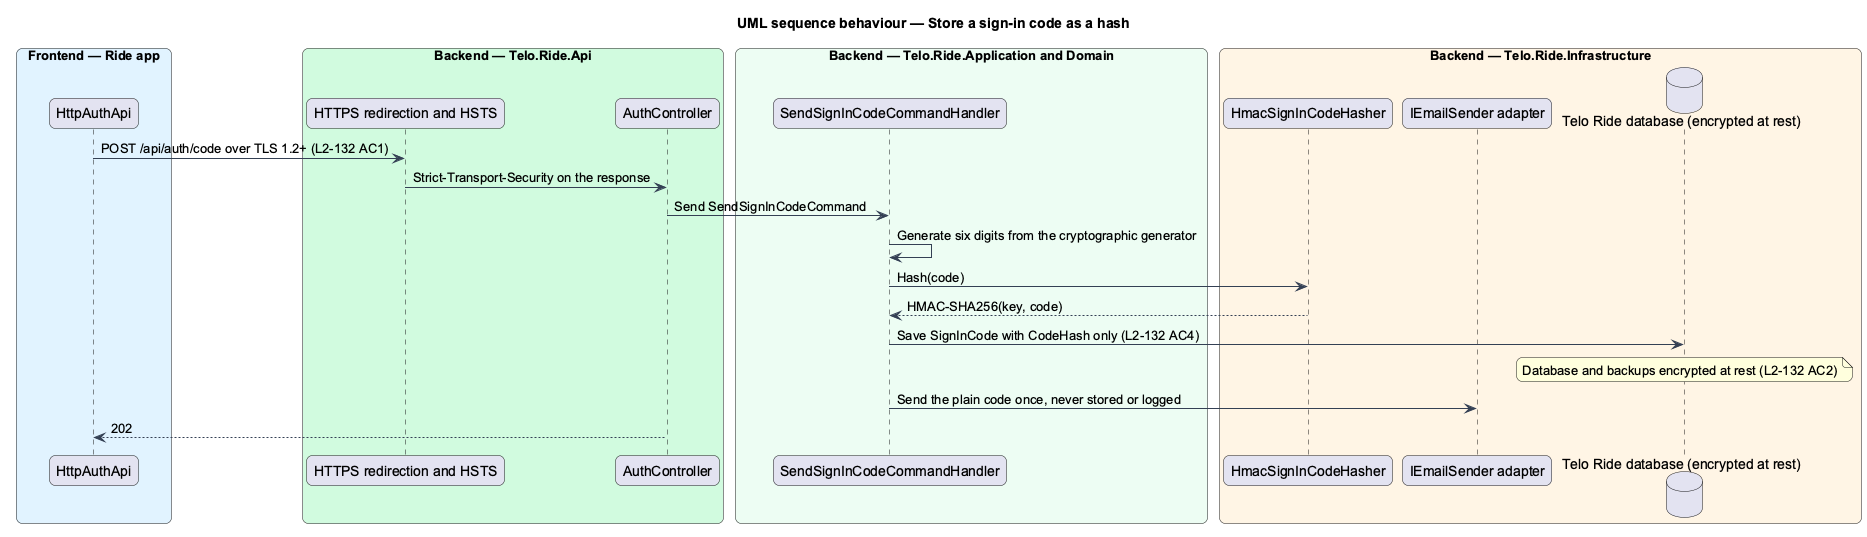

The diagram above was rendered by PlantUML. Its source (embedded in the PNG):
@startuml
title UML sequence behaviour — Store a sign-in code as a hash
skinparam backgroundColor #FFFFFF
skinparam shadowing false
skinparam roundcorner 12
skinparam defaultFontName Arial
skinparam ArrowColor #344054
skinparam rectangle {
  BorderColor #344054
  FontColor #101828
}
skinparam package {
  BorderColor #667085
  FontColor #101828
  BackgroundColor #F9FAFB
}
box "Frontend — Ride app" #E0F2FE
  participant "HttpAuthApi" as client
end box
box "Backend — Telo.Ride.Api" #D1FADF
  participant "HTTPS redirection and HSTS" as hsts
  participant "AuthController" as ctrl
end box
box "Backend — Telo.Ride.Application and Domain" #ECFDF3
  participant "SendSignInCodeCommandHandler" as handler
end box
box "Backend — Telo.Ride.Infrastructure" #FFF4E5
  participant "HmacSignInCodeHasher" as hasher
  participant "IEmailSender adapter" as sender
  database "Telo Ride database (encrypted at rest)" as db
end box
client -> hsts : POST /api/auth/code over TLS 1.2+ (L2-132 AC1)
hsts -> ctrl : Strict-Transport-Security on the response
ctrl -> handler : Send SendSignInCodeCommand
handler -> handler : Generate six digits from the cryptographic generator
handler -> hasher : Hash(code)
hasher --> handler : HMAC-SHA256(key, code)
handler -> db : Save SignInCode with CodeHash only (L2-132 AC4)
note over db : Database and backups encrypted at rest (L2-132 AC2)
handler -> sender : Send the plain code once, never stored or logged
ctrl --> client : 202
@enduml